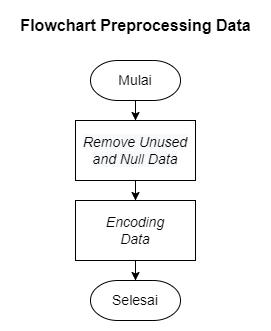

The diagram above was exported from draw.io. Its source (the exported page's mxGraphModel, read from the mxfile embedded in the PNG):
<mxGraphModel dx="298" dy="806" grid="1" gridSize="10" guides="1" tooltips="1" connect="1" arrows="1" fold="1" page="1" pageScale="1" pageWidth="850" pageHeight="1100" math="0" shadow="0">
  <root>
    <mxCell id="0" />
    <mxCell id="1" parent="0" />
    <mxCell id="7D3olkzpuFlxT5B8wFKT-9" value="&lt;span style=&quot;font-style: normal;&quot;&gt;&lt;b&gt;&lt;span&gt;&lt;span style=&quot;font-size: 12pt; line-height: 107%;&quot;&gt;Flowchart Preprocessing&amp;nbsp;&lt;/span&gt;&lt;/span&gt;&lt;/b&gt;&lt;b&gt;&lt;font style=&quot;font-size: 16px;&quot;&gt;Data&lt;/font&gt;&lt;/b&gt;&lt;/span&gt;" style="text;html=1;align=center;verticalAlign=middle;resizable=0;points=[];autosize=1;strokeColor=none;fillColor=none;fontStyle=2" parent="1" vertex="1">
      <mxGeometry x="1150" y="90" width="250" height="30" as="geometry" />
    </mxCell>
    <mxCell id="WO4X_CQdMZwA6NqJMxt2-4" style="edgeStyle=orthogonalEdgeStyle;rounded=0;orthogonalLoop=1;jettySize=auto;html=1;" parent="1" source="WO4X_CQdMZwA6NqJMxt2-1" target="WO4X_CQdMZwA6NqJMxt2-2" edge="1">
      <mxGeometry relative="1" as="geometry" />
    </mxCell>
    <mxCell id="WO4X_CQdMZwA6NqJMxt2-1" value="&lt;i style=&quot;color: rgb(0, 0, 0); font-family: Helvetica; font-size: 14px; font-variant-ligatures: normal; font-variant-caps: normal; font-weight: 400; letter-spacing: normal; orphans: 2; text-align: center; text-indent: 0px; text-transform: none; widows: 2; word-spacing: 0px; -webkit-text-stroke-width: 0px; background-color: rgb(248, 249, 250); text-decoration-thickness: initial; text-decoration-style: initial; text-decoration-color: initial;&quot;&gt;Remove Unused and Null Data&lt;/i&gt;" style="rounded=0;whiteSpace=wrap;html=1;" parent="1" vertex="1">
      <mxGeometry x="1215" y="200" width="120" height="60" as="geometry" />
    </mxCell>
    <mxCell id="-jIHIk2xSEm6OD1NYKxe-1" style="edgeStyle=orthogonalEdgeStyle;rounded=0;orthogonalLoop=1;jettySize=auto;html=1;fontSize=14;" edge="1" parent="1" source="WO4X_CQdMZwA6NqJMxt2-2" target="2A5LzfAHEp1VVI-6bSTt-2">
      <mxGeometry relative="1" as="geometry" />
    </mxCell>
    <mxCell id="WO4X_CQdMZwA6NqJMxt2-2" value="&lt;i style=&quot;font-size: 14px;&quot;&gt;Encoding&lt;br&gt;Data&lt;/i&gt;" style="rounded=0;whiteSpace=wrap;html=1;" parent="1" vertex="1">
      <mxGeometry x="1215" y="280" width="120" height="60" as="geometry" />
    </mxCell>
    <mxCell id="2A5LzfAHEp1VVI-6bSTt-3" style="edgeStyle=orthogonalEdgeStyle;rounded=0;orthogonalLoop=1;jettySize=auto;html=1;fontSize=14;" parent="1" source="2A5LzfAHEp1VVI-6bSTt-1" target="WO4X_CQdMZwA6NqJMxt2-1" edge="1">
      <mxGeometry relative="1" as="geometry" />
    </mxCell>
    <mxCell id="2A5LzfAHEp1VVI-6bSTt-1" value="&lt;font style=&quot;font-size: 14px;&quot;&gt;Mulai&lt;/font&gt;" style="strokeWidth=1;html=1;shape=mxgraph.flowchart.terminator;whiteSpace=wrap;" parent="1" vertex="1">
      <mxGeometry x="1230" y="140" width="90" height="40" as="geometry" />
    </mxCell>
    <mxCell id="2A5LzfAHEp1VVI-6bSTt-2" value="&lt;font style=&quot;font-size: 14px;&quot;&gt;Selesai&lt;/font&gt;" style="strokeWidth=1;html=1;shape=mxgraph.flowchart.terminator;whiteSpace=wrap;" parent="1" vertex="1">
      <mxGeometry x="1230" y="360" width="90" height="40" as="geometry" />
    </mxCell>
  </root>
</mxGraphModel>